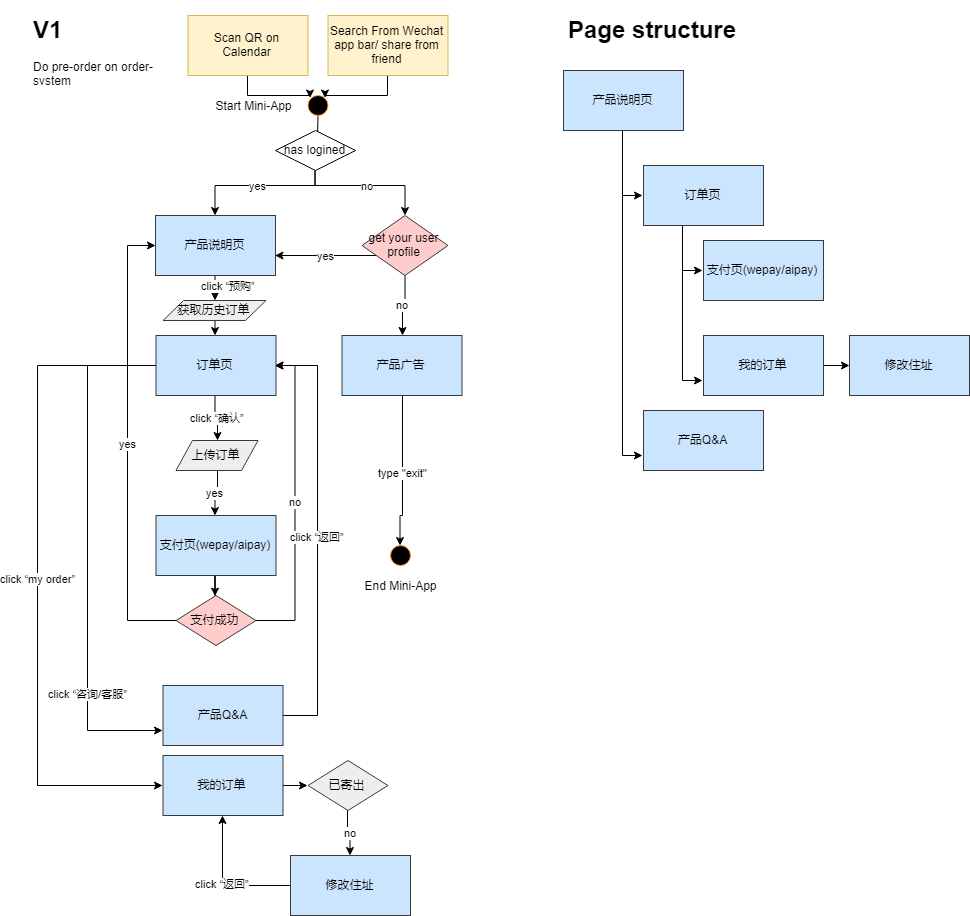

The diagram above was exported from draw.io. Its source (the exported page's mxGraphModel, read from the mxfile embedded in the PNG):
<mxGraphModel dx="1920" dy="1200" grid="1" gridSize="10" guides="1" tooltips="1" connect="1" arrows="1" fold="1" page="1" pageScale="1" pageWidth="1100" pageHeight="850" background="#ffffff" math="0" shadow="0">
  <root>
    <mxCell id="0" />
    <mxCell id="1" parent="0" />
    <mxCell id="LQhPLUvGGypBRd8LAdSZ-1" value="&lt;h1&gt;Page structure&lt;/h1&gt;" style="text;html=1;strokeColor=none;fillColor=none;spacing=5;spacingTop=-20;whiteSpace=wrap;overflow=hidden;rounded=0;" vertex="1" parent="1">
      <mxGeometry x="591" y="40" width="219" height="80" as="geometry" />
    </mxCell>
    <mxCell id="LQhPLUvGGypBRd8LAdSZ-2" style="edgeStyle=orthogonalEdgeStyle;rounded=0;orthogonalLoop=1;jettySize=auto;html=1;entryX=0;entryY=0;entryDx=0;entryDy=0;" edge="1" parent="1" source="LQhPLUvGGypBRd8LAdSZ-3" target="LQhPLUvGGypBRd8LAdSZ-4">
      <mxGeometry relative="1" as="geometry" />
    </mxCell>
    <mxCell id="LQhPLUvGGypBRd8LAdSZ-3" value="Scan QR on Calendar" style="rounded=0;whiteSpace=wrap;html=1;strokeColor=#d6b656;fillColor=#fff2cc;" vertex="1" parent="1">
      <mxGeometry x="215.5" y="45" width="120" height="60" as="geometry" />
    </mxCell>
    <mxCell id="V1SBpf_2QX9nUC9wBJt5-4" style="edgeStyle=orthogonalEdgeStyle;rounded=0;orthogonalLoop=1;jettySize=auto;html=1;" edge="1" parent="1" source="LQhPLUvGGypBRd8LAdSZ-4" target="V1SBpf_2QX9nUC9wBJt5-5">
      <mxGeometry relative="1" as="geometry">
        <mxPoint x="345.5" y="165" as="targetPoint" />
      </mxGeometry>
    </mxCell>
    <mxCell id="LQhPLUvGGypBRd8LAdSZ-4" value="" style="ellipse;whiteSpace=wrap;html=1;strokeColor=#FF9933;fillColor=#000000;" vertex="1" parent="1">
      <mxGeometry x="335.5" y="125" width="20" height="20" as="geometry" />
    </mxCell>
    <mxCell id="LQhPLUvGGypBRd8LAdSZ-5" value="Start Mini-App" style="text;html=1;strokeColor=none;fillColor=none;align=center;verticalAlign=middle;whiteSpace=wrap;rounded=0;" vertex="1" parent="1">
      <mxGeometry x="235.5" y="125" width="90" height="20" as="geometry" />
    </mxCell>
    <mxCell id="LQhPLUvGGypBRd8LAdSZ-6" style="edgeStyle=orthogonalEdgeStyle;rounded=0;orthogonalLoop=1;jettySize=auto;html=1;entryX=1;entryY=0;entryDx=0;entryDy=0;" edge="1" parent="1" source="LQhPLUvGGypBRd8LAdSZ-7" target="LQhPLUvGGypBRd8LAdSZ-4">
      <mxGeometry relative="1" as="geometry" />
    </mxCell>
    <mxCell id="LQhPLUvGGypBRd8LAdSZ-7" value="Search From Wechat app bar/ share from friend" style="rounded=0;whiteSpace=wrap;html=1;strokeColor=#d6b656;fillColor=#fff2cc;" vertex="1" parent="1">
      <mxGeometry x="355.5" y="45" width="120" height="60" as="geometry" />
    </mxCell>
    <mxCell id="LQhPLUvGGypBRd8LAdSZ-8" value="&lt;h1&gt;V1&lt;/h1&gt;&lt;p&gt;Do pre-order on order-system&lt;/p&gt;" style="text;html=1;strokeColor=none;fillColor=none;spacing=5;spacingTop=-20;whiteSpace=wrap;overflow=hidden;rounded=0;" vertex="1" parent="1">
      <mxGeometry x="55.5" y="40" width="140" height="75" as="geometry" />
    </mxCell>
    <mxCell id="V1SBpf_2QX9nUC9wBJt5-3" value="no" style="edgeStyle=orthogonalEdgeStyle;rounded=0;orthogonalLoop=1;jettySize=auto;html=1;exitX=0.5;exitY=1;exitDx=0;exitDy=0;entryX=0.5;entryY=0;entryDx=0;entryDy=0;" edge="1" parent="1" source="V1SBpf_2QX9nUC9wBJt5-5" target="V1SBpf_2QX9nUC9wBJt5-12">
      <mxGeometry relative="1" as="geometry">
        <mxPoint x="343" y="155" as="sourcePoint" />
        <mxPoint x="428.5" y="255" as="targetPoint" />
        <Array as="points">
          <mxPoint x="432.5" y="215" />
        </Array>
      </mxGeometry>
    </mxCell>
    <mxCell id="V1SBpf_2QX9nUC9wBJt5-9" value="yes" style="edgeStyle=orthogonalEdgeStyle;rounded=0;orthogonalLoop=1;jettySize=auto;html=1;" edge="1" parent="1" source="V1SBpf_2QX9nUC9wBJt5-5" target="V1SBpf_2QX9nUC9wBJt5-6">
      <mxGeometry relative="1" as="geometry">
        <Array as="points">
          <mxPoint x="243" y="215" />
        </Array>
      </mxGeometry>
    </mxCell>
    <mxCell id="V1SBpf_2QX9nUC9wBJt5-5" value="has logined" style="rhombus;whiteSpace=wrap;html=1;" vertex="1" parent="1">
      <mxGeometry x="303" y="160" width="80" height="40" as="geometry" />
    </mxCell>
    <mxCell id="V1SBpf_2QX9nUC9wBJt5-21" value="click “预购”" style="edgeStyle=orthogonalEdgeStyle;rounded=0;orthogonalLoop=1;jettySize=auto;html=1;entryX=0.5;entryY=0;entryDx=0;entryDy=0;" edge="1" parent="1" source="V1SBpf_2QX9nUC9wBJt5-6" target="lXUrWLpaM75hPYj1_3lR-20">
      <mxGeometry x="-0.2237" y="13" relative="1" as="geometry">
        <mxPoint x="243.5" y="325" as="targetPoint" />
        <Array as="points" />
        <mxPoint as="offset" />
      </mxGeometry>
    </mxCell>
    <mxCell id="V1SBpf_2QX9nUC9wBJt5-6" value="产品说明页" style="rounded=0;whiteSpace=wrap;html=1;strokeColor=#36393d;fillColor=#cce5ff;" vertex="1" parent="1">
      <mxGeometry x="183" y="245" width="120" height="60" as="geometry" />
    </mxCell>
    <mxCell id="V1SBpf_2QX9nUC9wBJt5-13" value="yes" style="edgeStyle=orthogonalEdgeStyle;rounded=0;orthogonalLoop=1;jettySize=auto;html=1;" edge="1" parent="1" source="V1SBpf_2QX9nUC9wBJt5-12">
      <mxGeometry relative="1" as="geometry">
        <mxPoint x="303.5" y="285" as="targetPoint" />
        <Array as="points">
          <mxPoint x="303.5" y="285" />
        </Array>
      </mxGeometry>
    </mxCell>
    <mxCell id="V1SBpf_2QX9nUC9wBJt5-15" value="no" style="edgeStyle=orthogonalEdgeStyle;rounded=0;orthogonalLoop=1;jettySize=auto;html=1;entryX=0.5;entryY=0;entryDx=0;entryDy=0;" edge="1" parent="1" source="V1SBpf_2QX9nUC9wBJt5-12" target="V1SBpf_2QX9nUC9wBJt5-14">
      <mxGeometry relative="1" as="geometry" />
    </mxCell>
    <mxCell id="V1SBpf_2QX9nUC9wBJt5-12" value="&lt;span style=&quot;white-space: normal&quot;&gt;get your user profile&lt;/span&gt;" style="rhombus;whiteSpace=wrap;html=1;fillColor=#ffcccc;strokeColor=#36393d;" vertex="1" parent="1">
      <mxGeometry x="389.5" y="245" width="86" height="60" as="geometry" />
    </mxCell>
    <mxCell id="V1SBpf_2QX9nUC9wBJt5-17" value="type &quot;exit&quot;" style="edgeStyle=orthogonalEdgeStyle;rounded=0;orthogonalLoop=1;jettySize=auto;html=1;entryX=0.5;entryY=0;entryDx=0;entryDy=0;" edge="1" parent="1" source="V1SBpf_2QX9nUC9wBJt5-14" target="V1SBpf_2QX9nUC9wBJt5-16">
      <mxGeometry relative="1" as="geometry">
        <Array as="points">
          <mxPoint x="429.5" y="545" />
          <mxPoint x="428.5" y="545" />
        </Array>
      </mxGeometry>
    </mxCell>
    <mxCell id="V1SBpf_2QX9nUC9wBJt5-14" value="产品广告" style="rounded=0;whiteSpace=wrap;html=1;strokeColor=#36393d;fillColor=#cce5ff;" vertex="1" parent="1">
      <mxGeometry x="369.5" y="365" width="120" height="60" as="geometry" />
    </mxCell>
    <mxCell id="V1SBpf_2QX9nUC9wBJt5-16" value="" style="ellipse;whiteSpace=wrap;html=1;strokeColor=#FF9933;fillColor=#000000;" vertex="1" parent="1">
      <mxGeometry x="418" y="575" width="20" height="20" as="geometry" />
    </mxCell>
    <mxCell id="V1SBpf_2QX9nUC9wBJt5-18" value="End Mini-App" style="text;html=1;strokeColor=none;fillColor=none;align=center;verticalAlign=middle;whiteSpace=wrap;rounded=0;" vertex="1" parent="1">
      <mxGeometry x="383" y="605" width="90" height="20" as="geometry" />
    </mxCell>
    <mxCell id="V1SBpf_2QX9nUC9wBJt5-26" value="click “确认”" style="edgeStyle=orthogonalEdgeStyle;rounded=0;orthogonalLoop=1;jettySize=auto;html=1;entryX=0.5;entryY=0;entryDx=0;entryDy=0;" edge="1" parent="1" source="V1SBpf_2QX9nUC9wBJt5-20" target="lXUrWLpaM75hPYj1_3lR-7">
      <mxGeometry relative="1" as="geometry">
        <mxPoint x="243.5" y="460" as="targetPoint" />
      </mxGeometry>
    </mxCell>
    <mxCell id="lXUrWLpaM75hPYj1_3lR-10" value="click “咨询/客服”" style="edgeStyle=orthogonalEdgeStyle;rounded=0;orthogonalLoop=1;jettySize=auto;html=1;entryX=0;entryY=0.75;entryDx=0;entryDy=0;" edge="1" parent="1" source="V1SBpf_2QX9nUC9wBJt5-20" target="lXUrWLpaM75hPYj1_3lR-9">
      <mxGeometry x="0.5669" relative="1" as="geometry">
        <Array as="points">
          <mxPoint x="115.5" y="395" />
          <mxPoint x="115.5" y="760" />
        </Array>
        <mxPoint as="offset" />
      </mxGeometry>
    </mxCell>
    <mxCell id="lXUrWLpaM75hPYj1_3lR-12" value="click “my order”" style="edgeStyle=orthogonalEdgeStyle;rounded=0;orthogonalLoop=1;jettySize=auto;html=1;entryX=0;entryY=0.5;entryDx=0;entryDy=0;" edge="1" parent="1" source="V1SBpf_2QX9nUC9wBJt5-20" target="lXUrWLpaM75hPYj1_3lR-11">
      <mxGeometry relative="1" as="geometry">
        <Array as="points">
          <mxPoint x="65.5" y="395" />
          <mxPoint x="65.5" y="815" />
        </Array>
      </mxGeometry>
    </mxCell>
    <mxCell id="V1SBpf_2QX9nUC9wBJt5-20" value="订单页" style="rounded=0;whiteSpace=wrap;html=1;strokeColor=#36393d;fillColor=#cce5ff;" vertex="1" parent="1">
      <mxGeometry x="183.5" y="365" width="120" height="60" as="geometry" />
    </mxCell>
    <mxCell id="lXUrWLpaM75hPYj1_3lR-2" value="yes" style="edgeStyle=orthogonalEdgeStyle;rounded=0;orthogonalLoop=1;jettySize=auto;html=1;entryX=0.5;entryY=0;entryDx=0;entryDy=0;exitX=0.5;exitY=1;exitDx=0;exitDy=0;" edge="1" parent="1" source="lXUrWLpaM75hPYj1_3lR-7" target="V1SBpf_2QX9nUC9wBJt5-25">
      <mxGeometry relative="1" as="geometry">
        <mxPoint x="243.5" y="510" as="sourcePoint" />
      </mxGeometry>
    </mxCell>
    <mxCell id="lXUrWLpaM75hPYj1_3lR-5" style="edgeStyle=orthogonalEdgeStyle;rounded=0;orthogonalLoop=1;jettySize=auto;html=1;" edge="1" parent="1" source="V1SBpf_2QX9nUC9wBJt5-25" target="lXUrWLpaM75hPYj1_3lR-3">
      <mxGeometry relative="1" as="geometry" />
    </mxCell>
    <mxCell id="V1SBpf_2QX9nUC9wBJt5-25" value="支付页(wepay/aipay)" style="rounded=0;whiteSpace=wrap;html=1;strokeColor=#36393d;fillColor=#cce5ff;" vertex="1" parent="1">
      <mxGeometry x="183.5" y="545" width="120" height="60" as="geometry" />
    </mxCell>
    <mxCell id="lXUrWLpaM75hPYj1_3lR-4" value="yes" style="edgeStyle=orthogonalEdgeStyle;rounded=0;orthogonalLoop=1;jettySize=auto;html=1;" edge="1" parent="1" source="lXUrWLpaM75hPYj1_3lR-3" target="V1SBpf_2QX9nUC9wBJt5-6">
      <mxGeometry relative="1" as="geometry">
        <Array as="points">
          <mxPoint x="155.5" y="650" />
          <mxPoint x="155.5" y="275" />
        </Array>
      </mxGeometry>
    </mxCell>
    <mxCell id="lXUrWLpaM75hPYj1_3lR-8" value="no" style="edgeStyle=orthogonalEdgeStyle;rounded=0;orthogonalLoop=1;jettySize=auto;html=1;entryX=1;entryY=0.5;entryDx=0;entryDy=0;" edge="1" parent="1" source="lXUrWLpaM75hPYj1_3lR-3" target="V1SBpf_2QX9nUC9wBJt5-20">
      <mxGeometry relative="1" as="geometry">
        <Array as="points">
          <mxPoint x="323.5" y="650" />
          <mxPoint x="323.5" y="395" />
        </Array>
      </mxGeometry>
    </mxCell>
    <mxCell id="lXUrWLpaM75hPYj1_3lR-3" value="支付成功" style="rhombus;whiteSpace=wrap;html=1;fillColor=#ffcccc;strokeColor=#36393d;" vertex="1" parent="1">
      <mxGeometry x="203.5" y="625" width="80" height="50" as="geometry" />
    </mxCell>
    <mxCell id="lXUrWLpaM75hPYj1_3lR-7" value="&lt;span style=&quot;white-space: normal&quot;&gt;上传订单&lt;/span&gt;" style="shape=parallelogram;perimeter=parallelogramPerimeter;whiteSpace=wrap;html=1;strokeColor=#36393d;fillColor=#eeeeee;" vertex="1" parent="1">
      <mxGeometry x="203.5" y="470" width="82" height="30" as="geometry" />
    </mxCell>
    <mxCell id="lXUrWLpaM75hPYj1_3lR-18" value="click “返回”" style="edgeStyle=orthogonalEdgeStyle;rounded=0;orthogonalLoop=1;jettySize=auto;html=1;entryX=1;entryY=0.5;entryDx=0;entryDy=0;" edge="1" parent="1" source="lXUrWLpaM75hPYj1_3lR-9" target="V1SBpf_2QX9nUC9wBJt5-20">
      <mxGeometry relative="1" as="geometry">
        <Array as="points">
          <mxPoint x="345.5" y="745" />
          <mxPoint x="345.5" y="395" />
        </Array>
      </mxGeometry>
    </mxCell>
    <mxCell id="lXUrWLpaM75hPYj1_3lR-9" value="产品Q&amp;amp;A" style="rounded=0;whiteSpace=wrap;html=1;strokeColor=#36393d;fillColor=#cce5ff;" vertex="1" parent="1">
      <mxGeometry x="190.5" y="715" width="120" height="60" as="geometry" />
    </mxCell>
    <mxCell id="lXUrWLpaM75hPYj1_3lR-14" style="edgeStyle=orthogonalEdgeStyle;rounded=0;orthogonalLoop=1;jettySize=auto;html=1;entryX=0;entryY=0.5;entryDx=0;entryDy=0;" edge="1" parent="1" source="lXUrWLpaM75hPYj1_3lR-11" target="lXUrWLpaM75hPYj1_3lR-15">
      <mxGeometry relative="1" as="geometry" />
    </mxCell>
    <mxCell id="lXUrWLpaM75hPYj1_3lR-11" value="我的订单" style="rounded=0;whiteSpace=wrap;html=1;strokeColor=#36393d;fillColor=#cce5ff;" vertex="1" parent="1">
      <mxGeometry x="190.5" y="785" width="120" height="60" as="geometry" />
    </mxCell>
    <mxCell id="lXUrWLpaM75hPYj1_3lR-17" value="click “返回”" style="edgeStyle=orthogonalEdgeStyle;rounded=0;orthogonalLoop=1;jettySize=auto;html=1;entryX=0.5;entryY=1;entryDx=0;entryDy=0;" edge="1" parent="1" source="lXUrWLpaM75hPYj1_3lR-13" target="lXUrWLpaM75hPYj1_3lR-11">
      <mxGeometry relative="1" as="geometry" />
    </mxCell>
    <mxCell id="lXUrWLpaM75hPYj1_3lR-13" value="修改住址" style="rounded=0;whiteSpace=wrap;html=1;strokeColor=#36393d;fillColor=#cce5ff;" vertex="1" parent="1">
      <mxGeometry x="318" y="885" width="120" height="60" as="geometry" />
    </mxCell>
    <mxCell id="lXUrWLpaM75hPYj1_3lR-16" value="no" style="edgeStyle=orthogonalEdgeStyle;rounded=0;orthogonalLoop=1;jettySize=auto;html=1;" edge="1" parent="1" source="lXUrWLpaM75hPYj1_3lR-15" target="lXUrWLpaM75hPYj1_3lR-13">
      <mxGeometry relative="1" as="geometry" />
    </mxCell>
    <mxCell id="lXUrWLpaM75hPYj1_3lR-15" value="已寄出" style="rhombus;whiteSpace=wrap;html=1;fillColor=#eeeeee;strokeColor=#36393d;" vertex="1" parent="1">
      <mxGeometry x="335.5" y="790" width="80" height="50" as="geometry" />
    </mxCell>
    <mxCell id="lXUrWLpaM75hPYj1_3lR-21" style="edgeStyle=orthogonalEdgeStyle;rounded=0;orthogonalLoop=1;jettySize=auto;html=1;entryX=0.5;entryY=0;entryDx=0;entryDy=0;" edge="1" parent="1" source="lXUrWLpaM75hPYj1_3lR-20" target="V1SBpf_2QX9nUC9wBJt5-20">
      <mxGeometry relative="1" as="geometry">
        <Array as="points">
          <mxPoint x="243.5" y="355" />
        </Array>
      </mxGeometry>
    </mxCell>
    <mxCell id="lXUrWLpaM75hPYj1_3lR-20" value="&lt;span style=&quot;white-space: normal&quot;&gt;获取历史订单&lt;/span&gt;" style="shape=parallelogram;perimeter=parallelogramPerimeter;whiteSpace=wrap;html=1;strokeColor=#36393d;fillColor=#eeeeee;" vertex="1" parent="1">
      <mxGeometry x="190.5" y="330" width="103" height="20" as="geometry" />
    </mxCell>
    <mxCell id="u2h-ZkRv3yDVTBTZEluI-4" style="edgeStyle=orthogonalEdgeStyle;rounded=0;orthogonalLoop=1;jettySize=auto;html=1;entryX=0;entryY=0.5;entryDx=0;entryDy=0;" edge="1" parent="1" source="u2h-ZkRv3yDVTBTZEluI-1" target="u2h-ZkRv3yDVTBTZEluI-2">
      <mxGeometry relative="1" as="geometry" />
    </mxCell>
    <mxCell id="u2h-ZkRv3yDVTBTZEluI-5" style="edgeStyle=orthogonalEdgeStyle;rounded=0;orthogonalLoop=1;jettySize=auto;html=1;entryX=0;entryY=0.5;entryDx=0;entryDy=0;" edge="1" parent="1" source="u2h-ZkRv3yDVTBTZEluI-2" target="u2h-ZkRv3yDVTBTZEluI-3">
      <mxGeometry relative="1" as="geometry">
        <mxPoint x="711" y="260" as="sourcePoint" />
        <Array as="points">
          <mxPoint x="711" y="300" />
        </Array>
      </mxGeometry>
    </mxCell>
    <mxCell id="u2h-ZkRv3yDVTBTZEluI-1" value="产品说明页" style="rounded=0;whiteSpace=wrap;html=1;strokeColor=#36393d;fillColor=#cce5ff;" vertex="1" parent="1">
      <mxGeometry x="591" y="100" width="120" height="60" as="geometry" />
    </mxCell>
    <mxCell id="u2h-ZkRv3yDVTBTZEluI-7" style="edgeStyle=orthogonalEdgeStyle;rounded=0;orthogonalLoop=1;jettySize=auto;html=1;entryX=0;entryY=0.75;entryDx=0;entryDy=0;exitX=0.5;exitY=1;exitDx=0;exitDy=0;" edge="1" parent="1" source="u2h-ZkRv3yDVTBTZEluI-1" target="u2h-ZkRv3yDVTBTZEluI-6">
      <mxGeometry relative="1" as="geometry">
        <Array as="points" />
      </mxGeometry>
    </mxCell>
    <mxCell id="u2h-ZkRv3yDVTBTZEluI-9" style="edgeStyle=orthogonalEdgeStyle;rounded=0;orthogonalLoop=1;jettySize=auto;html=1;entryX=0;entryY=0.75;entryDx=0;entryDy=0;" edge="1" parent="1" source="u2h-ZkRv3yDVTBTZEluI-2" target="u2h-ZkRv3yDVTBTZEluI-8">
      <mxGeometry relative="1" as="geometry">
        <mxPoint x="711" y="420" as="targetPoint" />
        <Array as="points">
          <mxPoint x="711" y="410" />
        </Array>
      </mxGeometry>
    </mxCell>
    <mxCell id="u2h-ZkRv3yDVTBTZEluI-2" value="订单页" style="rounded=0;whiteSpace=wrap;html=1;strokeColor=#36393d;fillColor=#cce5ff;" vertex="1" parent="1">
      <mxGeometry x="671" y="195" width="120" height="60" as="geometry" />
    </mxCell>
    <mxCell id="u2h-ZkRv3yDVTBTZEluI-3" value="支付页(wepay/aipay)" style="rounded=0;whiteSpace=wrap;html=1;strokeColor=#36393d;fillColor=#cce5ff;" vertex="1" parent="1">
      <mxGeometry x="731" y="270" width="120" height="60" as="geometry" />
    </mxCell>
    <mxCell id="u2h-ZkRv3yDVTBTZEluI-6" value="产品Q&amp;amp;A" style="rounded=0;whiteSpace=wrap;html=1;strokeColor=#36393d;fillColor=#cce5ff;" vertex="1" parent="1">
      <mxGeometry x="671" y="440" width="120" height="60" as="geometry" />
    </mxCell>
    <mxCell id="u2h-ZkRv3yDVTBTZEluI-13" style="edgeStyle=orthogonalEdgeStyle;rounded=0;orthogonalLoop=1;jettySize=auto;html=1;" edge="1" parent="1" source="u2h-ZkRv3yDVTBTZEluI-8" target="u2h-ZkRv3yDVTBTZEluI-12">
      <mxGeometry relative="1" as="geometry" />
    </mxCell>
    <mxCell id="u2h-ZkRv3yDVTBTZEluI-8" value="我的订单" style="rounded=0;whiteSpace=wrap;html=1;strokeColor=#36393d;fillColor=#cce5ff;" vertex="1" parent="1">
      <mxGeometry x="731" y="365" width="120" height="60" as="geometry" />
    </mxCell>
    <mxCell id="u2h-ZkRv3yDVTBTZEluI-12" value="修改住址" style="rounded=0;whiteSpace=wrap;html=1;strokeColor=#36393d;fillColor=#cce5ff;" vertex="1" parent="1">
      <mxGeometry x="877" y="365" width="120" height="60" as="geometry" />
    </mxCell>
  </root>
</mxGraphModel>